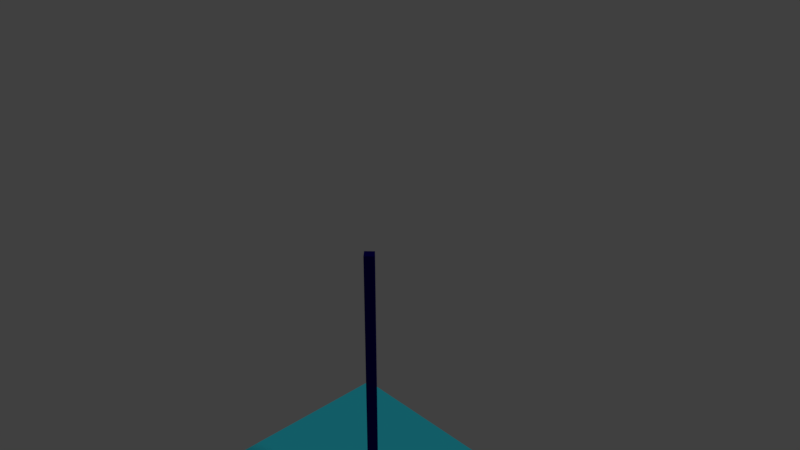 # Source: coneLamp.blend  (saved by Blender 2.79.0; exported with 4.5.12 LTS)
import bpy
from mathutils import Matrix  # noqa: F401  (used for matrix-valued properties, if any)

bpy.ops.wm.read_factory_settings(use_empty=True)
scene = bpy.context.scene
scene.name = 'Scene'

# ---- collections
col_collection_1 = bpy.data.collections.new('Collection 1'); scene.collection.children.link(col_collection_1)

# ---- materials (node trees are filled in below, after node groups)
mat_blacktemp = bpy.data.materials.new('blackTemp')
mat_blacktemp.alpha_threshold = 0.0
mat_blacktemp.use_transparent_shadow = False
mat_blacktemp.diffuse_color = (0.001821, 0.0, 0.0648, 1.0)
mat_blacktemp.roughness = 0.5
mat_blacktemp.specular_intensity = 0.0
mat_conelamp = bpy.data.materials.new('coneLamp')
mat_conelamp.alpha_threshold = 0.0
mat_conelamp.use_transparent_shadow = False
mat_conelamp.roughness = 0.5
mat_turquoiseplastic = bpy.data.materials.new('turquoisePlastic')
mat_turquoiseplastic.alpha_threshold = 0.0
mat_turquoiseplastic.use_transparent_shadow = False
mat_turquoiseplastic.diffuse_color = (0.02036, 0.3564, 0.4385, 1.0)
mat_turquoiseplastic.roughness = 0.5

# ---- material node trees

# ---- world
world_world = bpy.data.worlds.new('World'); scene.world = world_world
world_world.color = (0.05088, 0.05088, 0.05088)
world_world.use_sun_shadow = False
world_world.sun_shadow_jitter_overblur = 0.0
world_world.cycles.sampling_method = 'MANUAL'

# ---- cameras
cam_camera = bpy.data.cameras.new('Camera')
cam_camera.clip_end = 100.0
cam_camera.lens = 35.0
cam_camera.sensor_width = 32.0
cam_camera.sensor_height = 18.0
cam_camera.ortho_scale = 7.314
cam_camera.dof.focus_distance = 0.0
cam_camera.dof.aperture_fstop = 128.0

# ---- lights
light_lamp = bpy.data.lights.new('Lamp', 'SUN')
light_lamp.transmission_factor = 0.0
light_lamp.cutoff_distance = 30.0
light_lamp.angle = 0.1993
light_lamp.energy = 1.0
light_lamp.shadow_buffer_clip_start = 1.001
light_lamp.shadow_soft_size = 0.1
light_lamp.shadow_cascade_max_distance = 1000.0

# ---- meshes
me_cylinder = bpy.data.meshes.new('Cylinder')
me_cylinder.from_pydata([(0.0, 1.0, -1.0), (0.0, 1.0, 1.0), (1.0, -4.371e-08, -1.0), (1.0, -4.371e-08, 1.0), (-8.742e-08, -1.0, -1.0), (-8.742e-08, -1.0, 1.0), (-1.0, 1.192e-08, -1.0), (-1.0, 1.192e-08, 1.0)], [], [(0, 1, 3, 2), (2, 3, 5, 4), (3, 1, 7, 5), (4, 5, 7, 6), (6, 7, 1, 0), (0, 2, 4, 6)])
me_cylinder.materials.append(mat_blacktemp)
me_cylinder.use_remesh_preserve_volume = False
me_cylinder.use_remesh_preserve_attributes = False
me_cylinder.use_mirror_vertex_groups = False
me_cylinder.update()
me_cone = bpy.data.meshes.new('Cone')
me_cone.from_pydata([(-2.121e-09, 1.231, -1.0), (1.066, 0.6156, -1.0), (1.066, -0.6156, -1.0), (-1.098e-07, -1.231, -1.0), (-8.947e-08, 1.969e-09, 2.462), (-1.066, -0.6156, -1.0), (-1.066, 0.6156, -1.0)], [], [(0, 4, 1), (1, 4, 2), (2, 4, 3), (3, 4, 5), (5, 4, 6), (6, 4, 0), (3, 5, 6), (6, 0, 3), (0, 1, 3), (1, 2, 3)])
_uv = me_cone.uv_layers.new(name='UVMap')
_uv.uv.foreach_set('vector', [0.5013, 0.2693, 0.4129, 0.7682, 0.3315, 0.2681, 0.6576, 0.4832, 0.5712, 0.9826, 0.4878, 0.4827, 0.17, 0.3403, 0.08512, 0.8398, 0.0002064, 0.3403, 0.8268, 0.2676, 0.7419, 0.7672, 0.657, 0.2676, 0.9851, 0.4839, 0.9002, 0.9835, 0.8153, 0.4839, 0.341, 0.4858, 0.2584, 0.9858, 0.1712, 0.4866, 0.0002064, 0.2549, 0.0002064, 0.08512, 0.1473, 0.0002064, 0.1473, 0.0002064, 0.2943, 0.08512, 0.0002064, 0.2549, 0.2943, 0.08512, 0.2943, 0.2549, 0.0002064, 0.2549, 0.2943, 0.2549, 0.1473, 0.3398, 0.0002064, 0.2549])
me_cone.materials.append(mat_conelamp)
me_cone.use_remesh_preserve_volume = False
me_cone.use_remesh_preserve_attributes = False
me_cone.use_mirror_vertex_groups = False
me_cone.update()
me_cube_001 = bpy.data.meshes.new('Cube.001')
me_cube_001.from_pydata([(2.134, 0.7529, 0.6625), (2.367, 1.997, 1.314), (2.134, -0.7529, 0.6625), (2.367, -1.997, 1.314), (-2.134, 0.7529, 0.6625), (-2.367, 1.997, 1.314), (-2.134, -0.7529, 0.6625), (-2.367, -1.997, 1.314), (2.367, 1.997, 1.6), (2.367, -1.997, 1.6), (-2.367, 1.997, 1.6), (-2.367, -1.997, 1.6)], [], [(0, 1, 3, 2), (2, 3, 7, 6), (6, 7, 5, 4), (4, 5, 1, 0), (2, 6, 4, 0), (3, 1, 8, 9), (1, 5, 10, 8), (5, 7, 11, 10), (7, 3, 9, 11), (8, 10, 11, 9)])
_uv = me_cube_001.uv_layers.new(name='UVMap')
_uv.uv.foreach_set('vector', [0.0354, 0.02423, 0.03473, 0.02668, 0.03473, 0.0188, 0.0354, 0.02126, 1.873, 1.001, 1.872, 3.216e-05, 0.1002, -0.004297, 0.1014, 0.9972, 0.03607, 0.02126, 0.0354, 0.0188, 0.0354, 0.02668, 0.03607, 0.02423, 0.1012, 0.002891, 0.1001, 0.9906, 1.92, 0.9866, 1.921, -0.001046, 0.03227, 0.02722, 0.03227, 0.0188, 0.0293, 0.0188, 0.0293, 0.02722, 0.03718, 0.0295, 0.0293, 0.0295, 0.0293, 0.02894, 0.03718, 0.02894, 0.0293, 0.02779, 0.03772, 0.02779, 0.03772, 0.02723, 0.0293, 0.02723, 0.0293, 0.02893, 0.03718, 0.02893, 0.03718, 0.02837, 0.0293, 0.02837, 0.03772, 0.02836, 0.0293, 0.02836, 0.0293, 0.0278, 0.03772, 0.0278, 0.02088, 0.0188, 0.02929, 0.0188, 0.02929, 0.02668, 0.02088, 0.02668])
me_cube_001.materials.append(mat_turquoiseplastic)
me_cube_001.use_remesh_preserve_volume = False
me_cube_001.use_remesh_preserve_attributes = False
me_cube_001.use_mirror_vertex_groups = False
me_cube_001.update()

# ---- objects
ob_cylinder = bpy.data.objects.new('Cylinder', me_cylinder)
ob_cone = bpy.data.objects.new('Cone', me_cone)
ob_cube = bpy.data.objects.new('Cube', me_cube_001)
ob_lamp = bpy.data.objects.new('Lamp', light_lamp)
ob_camera = bpy.data.objects.new('Camera', cam_camera)

# ---- transforms, parenting, visibility, modifiers, constraints
ob_cylinder.location = (0.0, 0.0, -4.0)
ob_cylinder.scale = (0.1, 0.1, 4.0)
ob_cylinder.lineart.crease_threshold = 0.0
ob_cone.location = (0.0, 0.0, -7.207)
ob_cone.rotation_euler = (0.0, 3.142, 0.5236)
ob_cone.scale = (1.0, 1.0, 1.134)
ob_cone.lineart.crease_threshold = 0.0
ob_cube.location = (0.0, 0.0, -5.906)
ob_cube.lineart.crease_threshold = 0.0
ob_lamp.location = (4.076, 1.005, 5.904)
ob_lamp.rotation_euler = (0.6503, 0.05522, 1.866)
ob_lamp.lock_rotations_4d = False
ob_lamp.empty_display_type = 'ARROWS'
ob_lamp.color = (0.0, 0.0, 0.0, 0.0)
ob_lamp.lineart.crease_threshold = 0.0
ob_camera.location = (7.481, -6.508, 5.344)
ob_camera.rotation_euler = (1.109, 0.0, 0.8149)
ob_camera.lock_rotations_4d = False
ob_camera.empty_display_type = 'ARROWS'
ob_camera.color = (0.0, 0.0, 0.0, 0.0)
ob_camera.display_type = 'WIRE'
ob_camera.lineart.crease_threshold = 0.0

# ---- collection membership
col_collection_1.objects.link(ob_cylinder)
col_collection_1.objects.link(ob_cone)
col_collection_1.objects.link(ob_cube)
col_collection_1.objects.link(ob_lamp)
col_collection_1.objects.link(ob_camera)

# ---- scene / render settings (as saved in the file)
scene.camera = ob_camera
scene.frame_start = 1; scene.frame_end = 250; scene.frame_set(1)
scene.render.engine = 'BLENDER_EEVEE_NEXT'
scene.render.resolution_percentage = 50
scene.render.dither_intensity = 0.0
scene.cycles.use_denoising = False
scene.cycles.samples = 128
scene.cycles.sampling_pattern = 'TABULATED_SOBOL'
scene.cycles.use_adaptive_sampling = False
scene.cycles.use_light_tree = False
scene.cycles.blur_glossy = 0.0
scene.cycles.sample_clamp_indirect = 0.0
scene.view_settings.view_transform = 'Standard'
bpy.context.view_layer.update()
